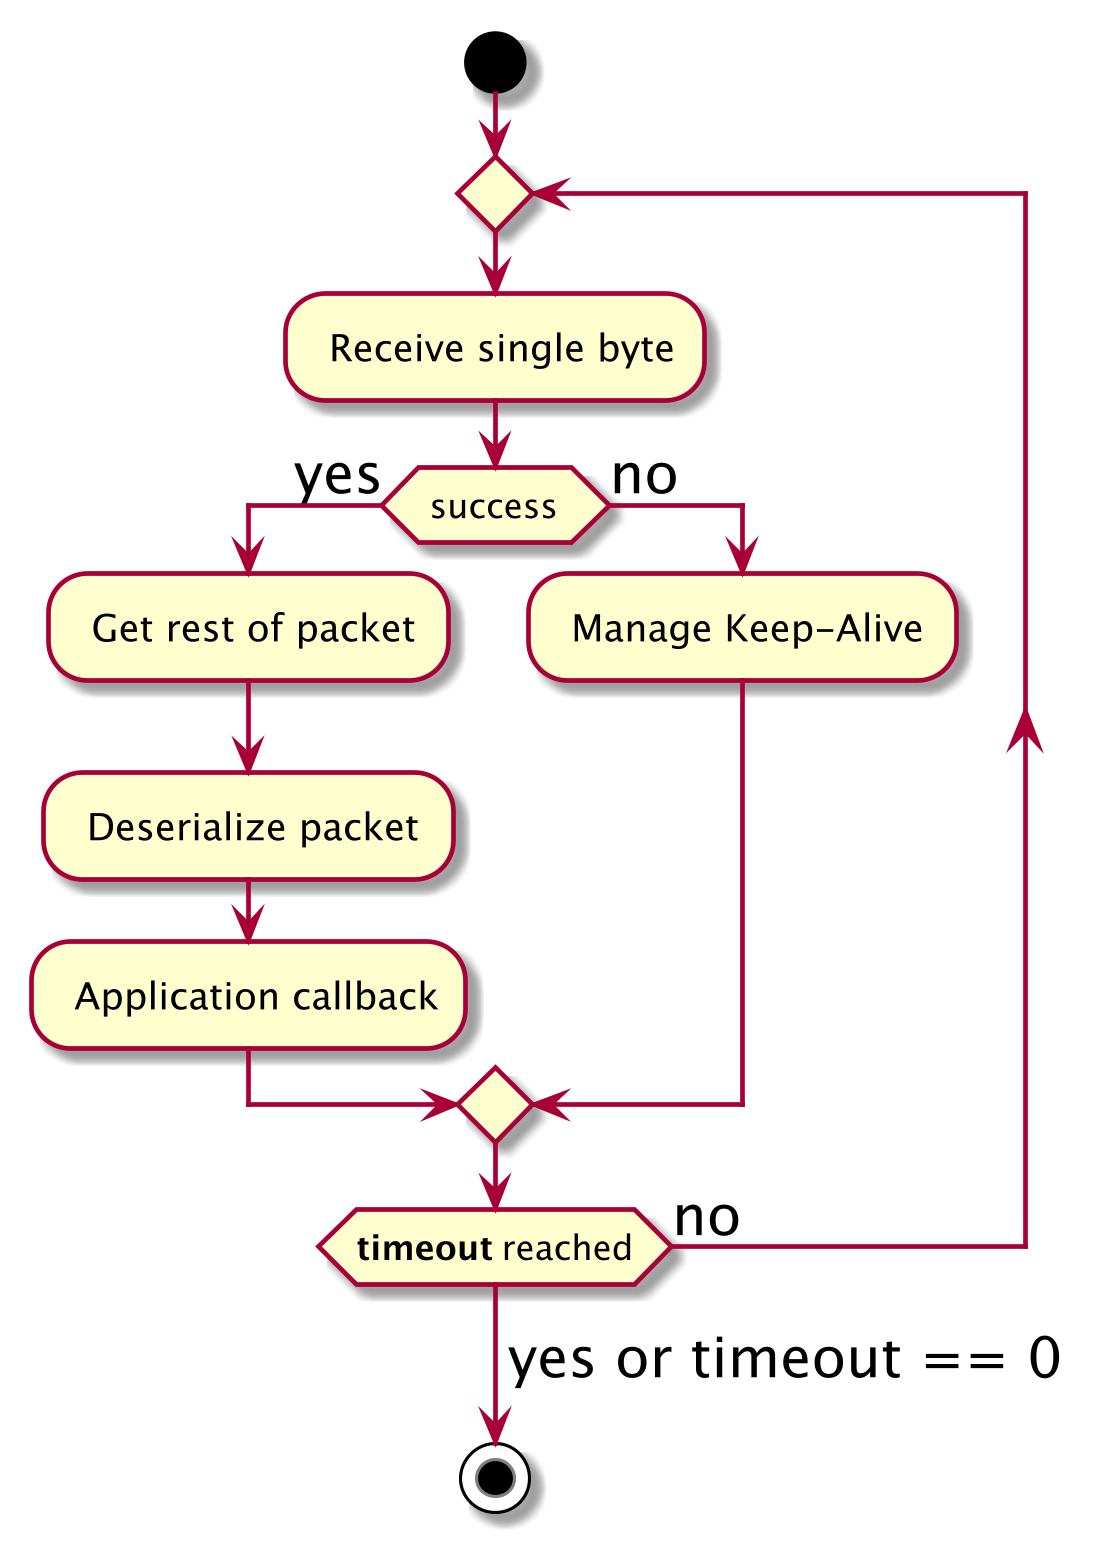

The diagram above was rendered by PlantUML. Its source (embedded in the PNG):
@startuml
skinparam dpi 300
skinparam ArrowFontSize 18

start

repeat
	: Receive single byte;
    if( success ) then (yes)
     	: Get rest of packet;
    	: Deserialize packet;
        : Application callback;
    else (no)
    	: Manage Keep-Alive;
    endif

repeat while (**timeout** reached) is (no)
-> yes or timeout == 0;

stop

@enduml